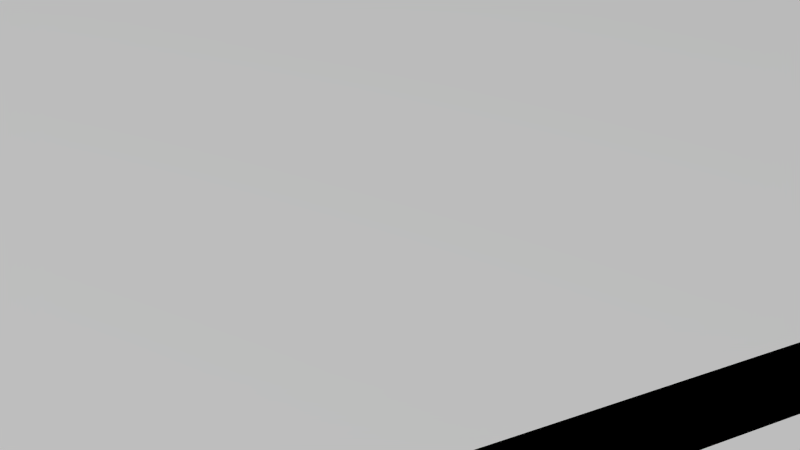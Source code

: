 # Source: Apartment.blend  (saved by Blender 2.68.0; exported with 4.5.12 LTS)
import bpy
from mathutils import Matrix  # noqa: F401  (used for matrix-valued properties, if any)

bpy.ops.wm.read_factory_settings(use_empty=True)
scene = bpy.context.scene
scene.name = 'Scene'

# ---- collections
col_collection_1 = bpy.data.collections.new('Collection 1'); scene.collection.children.link(col_collection_1)
col_collection_2 = bpy.data.collections.new('Collection 2'); scene.collection.children.link(col_collection_2)
col_collection_2.hide_render = True
col_collection_2.hide_viewport = True

# ---- materials (node trees are filled in below, after node groups)
mat_floormat = bpy.data.materials.new('FloorMat')
mat_floormat.alpha_threshold = 0.0
mat_floormat.use_transparent_shadow = False
mat_floormat.preview_render_type = 'FLAT'
mat_floormat.diffuse_color = (0.2883, 0.1786, 0.08438, 1.0)
mat_floormat.roughness = 0.5
mat_floormat.line_color = (0.0, 0.0, 0.0, 1.0)
mat_wallmat = bpy.data.materials.new('WallMat')
mat_wallmat.alpha_threshold = 0.0
mat_wallmat.use_transparent_shadow = False
mat_wallmat.preview_render_type = 'FLAT'
mat_wallmat.diffuse_color = (0.8, 0.7663, 0.7231, 1.0)
mat_wallmat.roughness = 0.5
mat_wallmat.line_color = (0.0, 0.0, 0.0, 1.0)
mat_halfwallmat = bpy.data.materials.new('HalfWallMat')
mat_halfwallmat.alpha_threshold = 0.0
mat_halfwallmat.use_transparent_shadow = False
mat_halfwallmat.preview_render_type = 'FLAT'
mat_halfwallmat.diffuse_color = (0.8, 0.03014, 0.0, 1.0)
mat_halfwallmat.roughness = 0.5
mat_halfwallmat.line_color = (0.0, 0.0, 0.0, 1.0)
mat_bedsheetmat = bpy.data.materials.new('BedSheetMat')
mat_bedsheetmat.alpha_threshold = 0.0
mat_bedsheetmat.use_transparent_shadow = False
mat_bedsheetmat.preview_render_type = 'FLAT'
mat_bedsheetmat.diffuse_color = (1.0, 1.0, 1.0, 1.0)
mat_bedsheetmat.roughness = 0.5
mat_bedsheetmat.line_color = (0.0, 0.0, 0.0, 1.0)
mat_duvetmat = bpy.data.materials.new('DuvetMat')
mat_duvetmat.alpha_threshold = 0.0
mat_duvetmat.use_transparent_shadow = False
mat_duvetmat.diffuse_color = (0.1816, 0.2949, 0.3844, 1.0)
mat_duvetmat.roughness = 0.5
mat_duvetmat.line_color = (0.0, 0.0, 0.0, 1.0)

# ---- material node trees

# ---- world
world_world = bpy.data.worlds.new('World'); scene.world = world_world
world_world.color = (0.2396, 0.2396, 0.2396)
world_world.use_sun_shadow = False
world_world.sun_shadow_jitter_overblur = 0.0
world_world.cycles.sampling_method = 'MANUAL'
world_world.cycles.sample_map_resolution = 256

# ---- cameras
cam_camera = bpy.data.cameras.new('Camera')
cam_camera.clip_end = 100.0
cam_camera.lens = 35.0
cam_camera.sensor_width = 32.0
cam_camera.sensor_height = 18.0
cam_camera.ortho_scale = 7.314
cam_camera.dof.focus_distance = 0.0
cam_camera.dof.aperture_fstop = 128.0

# ---- lights
light_hemi = bpy.data.lights.new('Hemi', 'SUN')
light_hemi.transmission_factor = 0.0
light_hemi.angle = 0.1993
light_hemi.energy = 1.0
light_hemi.shadow_buffer_clip_start = 0.5
light_hemi.shadow_soft_size = 0.1
light_hemi.shadow_cascade_max_distance = 1000.0
light_hemi.cycles.use_multiple_importance_sampling = False
light_lamp = bpy.data.lights.new('Lamp', 'POINT')
light_lamp.transmission_factor = 0.0
light_lamp.cutoff_distance = 30.0
light_lamp.energy = 100.0
light_lamp.shadow_buffer_clip_start = 1.001
light_lamp.shadow_soft_size = 0.1
light_lamp.shadow_maximum_resolution = 0.006
light_lamp.use_absolute_resolution = True
light_lamp.cycles.use_multiple_importance_sampling = False
light_hemi_002 = bpy.data.lights.new('Hemi.002', 'SUN')
light_hemi_002.transmission_factor = 0.0
light_hemi_002.angle = 0.1993
light_hemi_002.energy = 1.0
light_hemi_002.shadow_buffer_clip_start = 0.5
light_hemi_002.shadow_soft_size = 0.1
light_hemi_002.shadow_cascade_max_distance = 1000.0
light_hemi_002.cycles.use_multiple_importance_sampling = False
light_hemi_001 = bpy.data.lights.new('Hemi.001', 'SUN')
light_hemi_001.transmission_factor = 0.0
light_hemi_001.angle = 0.1993
light_hemi_001.energy = 1.0
light_hemi_001.shadow_buffer_clip_start = 0.5
light_hemi_001.shadow_soft_size = 0.1
light_hemi_001.shadow_cascade_max_distance = 1000.0
light_hemi_001.cycles.use_multiple_importance_sampling = False

# ---- meshes
me_plane_004 = bpy.data.meshes.new('Plane.004')
me_plane_004.from_pydata([(1.0, -1.0, 0.0), (-1.0, -1.0, 0.0), (1.0, 1.0, 0.0), (-1.0, 1.0, 0.0), (1.0, -0.6, 0.0), (1.0, -0.7, 0.0), (1.0, -0.8, 0.0), (1.0, -0.9, 0.0), (1.0, -0.5, 0.0), (1.0, -0.4, 0.0), (1.0, -0.3, 0.0), (1.0, -0.2, 0.0), (1.0, -0.1, 0.0), (1.0, 5.96e-08, 0.0), (1.0, 0.1, 0.0), (1.0, 0.2, 0.0), (1.0, 0.3, 0.0), (1.0, 0.4, 0.0), (1.0, 0.5, 0.0), (1.0, 0.6, 0.0), (1.0, 0.7, 0.0), (1.0, 0.8, 0.0), (1.0, 0.9, 0.0), (-1.0, 0.9, 0.0), (-1.0, 0.8, 0.0), (-1.0, 0.7, 0.0), (-1.0, 0.6, 0.0), (-1.0, 0.4, 0.0), (-1.0, 0.3, 0.0), (-1.0, 0.2, 0.0), (-1.0, 0.1, 0.0), (-1.0, -5.96e-08, 0.0), (-1.0, -0.1, 0.0), (-1.0, -0.2, 0.0), (-1.0, -0.3, 0.0), (-1.0, -0.4, 0.0), (-1.0, -0.5, 0.0), (-1.0, -0.6, 0.0), (-1.0, -0.7, 0.0), (-1.0, -0.8, 0.0), (-1.0, -0.9, 0.0), (0.6667, -0.5, 0.0), (0.8333, -0.5, 0.0), (-0.8333, -0.6, 0.0), (-0.6667, -0.6, 0.0), (0.5, -0.4, 0.0), (0.6667, -0.4, 0.0), (0.8333, -0.4, 0.0), (0.8333, -0.6, 0.0), (-0.8333, -0.7, 0.0), (-0.6667, -0.7, 0.0), (-0.5, -0.7, 0.0), (-0.8333, -0.8, 0.0), (-0.6667, -0.8, 0.0), (-0.5, -0.8, 0.0), (-0.3333, -0.8, 0.0), (-0.6667, -0.9, 0.0), (-0.5, -0.9, 0.0), (-0.3333, -0.9, 0.0), (-0.1667, -0.9, 0.0), (0.8333, 1.0, 0.0), (-0.5, -1.0, 0.0), (-7.451e-08, -0.9, 0.0), (0.1667, -0.9, 0.0), (0.3333, -0.9, 0.0), (0.5, -0.9, 0.0), (-0.1667, -0.8, 0.0), (-7.451e-08, -0.8, 0.0), (0.1667, -0.8, 0.0), (-0.3333, -0.7, 0.0), (-0.1667, -0.7, 0.0), (-7.451e-08, -0.7, 0.0), (0.1667, -0.7, 0.0), (-0.5, -0.6, 0.0), (-0.3333, -0.6, 0.0), (-0.1667, -0.6, 0.0), (-7.451e-08, -0.6, 0.0), (-0.1667, -0.5, 0.0), (0.6667, -0.9, 0.0), (0.8333, -0.9, 0.0), (-0.8333, 1.0, 0.0), (-0.6667, 1.0, 0.0), (0.5, -0.8, 0.0), (0.6667, -0.8, 0.0), (0.8333, -0.8, 0.0), (-0.8333, -0.9, 0.0), (0.3333, -0.7, 0.0), (0.5, -0.7, 0.0), (0.6667, -0.7, 0.0), (0.8333, -0.7, 0.0), (0.1667, -0.6, 0.0), (0.3333, -0.6, 0.0), (0.5, -0.6, 0.0), (0.6667, -0.6, 0.0), (-7.451e-08, -0.5, 0.0), (0.3333, -0.5, 0.0), (0.5, -0.5, 0.0), (0.6667, -1.0, 0.0), (0.8333, -1.0, 0.0), (-0.5, 1.0, 0.0), (-0.3333, 1.0, 0.0), (-0.1667, 1.0, 0.0), (-7.451e-08, 1.0, 0.0), (0.1667, 1.0, 0.0), (0.3333, 1.0, 0.0), (0.5, 1.0, 0.0), (0.6667, 1.0, 0.0), (0.1667, -0.4, 0.0), (-7.451e-08, -0.4, 0.0), (-0.1667, -0.4, 0.0), (-0.3333, -0.4, 0.0), (-0.5, -0.4, 0.0), (-0.6667, -0.4, 0.0), (-0.8333, -0.4, 0.0), (0.8333, -0.3, 0.0), (0.6667, -0.3, 0.0), (0.5, -0.3, 0.0), (0.3333, -0.3, 0.0), (0.1667, -0.3, 0.0), (-7.451e-08, -0.3, 0.0), (-0.1667, -0.3, 0.0), (-0.3333, -0.3, 0.0), (-0.5, -0.3, 0.0), (-0.6667, -0.3, 0.0), (-0.8333, -0.3, 0.0), (0.8333, -0.2, 0.0), (0.6667, -0.2, 0.0), (0.5, -0.2, 0.0), (0.3333, -0.2, 0.0), (0.1667, -0.2, 0.0), (-7.451e-08, -0.2, 0.0), (-0.1667, -0.2, 0.0), (-0.3333, -0.2, 0.0), (-0.5, -0.2, 0.0), (-0.6667, -0.2, 0.0), (-0.8333, -0.2, 0.0), (0.6667, -0.1, 0.0), (0.5, -0.1, 0.0), (0.3333, -0.1, 0.0), (0.1667, -0.1, 0.0), (-7.451e-08, -0.1, 0.0), (-0.1667, -0.1, 0.0), (-0.3333, -0.1, 0.0), (-0.5, -0.1, 0.0), (-0.6667, -0.1, 0.0), (-0.8333, -0.1, 0.0), (0.8333, 4.967e-08, 0.0), (0.6667, 3.974e-08, 0.0), (0.5, 2.98e-08, 0.0), (0.1667, 9.934e-09, 0.0), (-7.451e-08, -4.441e-15, 0.0), (-0.1667, -9.934e-09, 0.0), (-0.3333, -1.987e-08, 0.0), (-0.5, -2.98e-08, 0.0), (-0.6667, -3.974e-08, 0.0), (-0.8333, -4.967e-08, 0.0), (0.8333, 0.1, 0.0), (0.6667, 0.1, 0.0), (0.5, 0.1, 0.0), (0.1667, 0.1, 0.0), (-7.451e-08, 0.1, 0.0), (-0.1667, 0.1, 0.0), (-0.3333, 0.1, 0.0), (-0.5, 0.1, 0.0), (-0.6667, 0.1, 0.0), (-0.8333, 0.1, 0.0), (0.8333, 0.2, 0.0), (0.6667, 0.2, 0.0), (0.5, 0.2, 0.0), (0.3333, 0.2, 0.0), (0.1667, 0.2, 0.0), (-7.451e-08, 0.2, 0.0), (-0.1667, 0.2, 0.0), (-0.3333, 0.2, 0.0), (-0.5, 0.2, 0.0), (-0.6667, 0.2, 0.0), (-0.8333, 0.2, 0.0), (0.8333, 0.3, 0.0), (0.6667, 0.3, 0.0), (0.5, 0.3, 0.0), (0.1667, 0.3, 0.0), (-7.451e-08, 0.3, 0.0), (-0.1667, 0.3, 0.0), (-0.3333, 0.3, 0.0), (-0.5, 0.3, 0.0), (-0.6667, 0.3, 0.0), (-0.8333, 0.3, 0.0), (0.8333, 0.4, 0.0), (0.6667, 0.4, 0.0), (0.5, 0.4, 0.0), (0.3333, 0.4, 0.0), (0.1667, 0.4, 0.0), (-7.451e-08, 0.4, 0.0), (-0.1667, 0.4, 0.0), (-0.3333, 0.4, 0.0), (-0.5, 0.4, 0.0), (-0.6667, 0.4, 0.0), (-0.8333, 0.4, 0.0), (0.8333, 0.5, 0.0), (0.6667, 0.5, 0.0), (0.5, 0.5, 0.0), (0.3333, 0.5, 0.0), (0.1667, 0.5, 0.0), (-7.451e-08, 0.5, 0.0), (-0.1667, 0.5, 0.0), (-0.8333, 0.5, 0.0), (0.8333, 0.6, 0.0), (0.6667, 0.6, 0.0), (0.5, 0.6, 0.0), (0.3333, 0.6, 0.0), (0.1667, 0.6, 0.0), (-7.451e-08, 0.6, 0.0), (-0.1667, 0.6, 0.0), (-0.3333, 0.6, 0.0), (-0.5, 0.6, 0.0), (-0.6667, 0.6, 0.0), (-0.8333, 0.6, 0.0), (0.8333, 0.7, 0.0), (0.6667, 0.7, 0.0), (0.5, 0.7, 0.0), (0.3333, 0.7, 0.0), (0.1667, 0.7, 0.0), (-7.451e-08, 0.7, 0.0), (-0.1667, 0.7, 0.0), (-0.3333, 0.7, 0.0), (-0.5, 0.7, 0.0), (-0.6667, 0.7, 0.0), (-0.8333, 0.7, 0.0), (0.8333, 0.8, 0.0), (0.6667, 0.8, 0.0), (0.5, 0.8, 0.0), (0.3333, 0.8, 0.0), (0.1667, 0.8, 0.0), (-7.451e-08, 0.8, 0.0), (-0.1667, 0.8, 0.0), (-0.3333, 0.8, 0.0), (-0.5, 0.8, 0.0), (-0.6667, 0.8, 0.0), (-0.8333, 0.8, 0.0), (0.8333, 0.9, 0.0), (0.6667, 0.9, 0.0), (0.5, 0.9, 0.0), (0.3333, 0.9, 0.0), (0.1667, 0.9, 0.0), (-7.451e-08, 0.9, 0.0), (-0.1667, 0.9, 0.0), (-0.3333, 0.9, 0.0), (-0.5, 0.9, 0.0), (-0.6667, 0.9, 0.0), (-0.8333, 0.9, 0.0), (0.325, -0.15, 0.0), (-1.0, 0.52, 0.0), (-0.1667, 0.52, 0.0), (-0.3333, 0.52, 0.0), (-0.5, 0.52, 0.0), (-0.6667, 0.52, 0.0), (-0.8333, 0.52, 0.0), (-1.0, 0.5, 0.0), (-0.6667, 0.5, 0.0), (-0.5, 0.5, 0.0), (-0.3333, 0.5, 0.0), (0.325, -0.9, 0.0), (0.325, -0.8, 0.0), (0.325, -0.6, 0.0), (0.325, -1.0, 0.0), (-1.0, -0.505, 0.0), (-0.8333, -0.505, 0.0), (-0.6667, -0.505, 0.0), (-0.5, -0.505, 0.0), (-0.3333, -0.505, 0.0), (-0.1667, -0.505, 0.0), (-7.357e-08, -0.505, 0.0), (0.1667, -0.505, 0.0), (0.3333, -0.505, 0.0), (0.1667, -0.5, 0.0), (-0.3333, -0.5, 0.0), (-0.5, -0.5, 0.0), (-0.6667, -0.5, 0.0), (-0.8333, -0.5, 0.0), (0.8333, -0.1, 0.0), (0.325, -0.3, 0.0), (0.325, -0.4, 0.0), (0.325, -0.5, 0.0), (0.325, 0.2, 0.0), (0.325, 0.3, 0.0), (0.325, 0.4, 0.0), (0.325, 0.5, 0.0), (0.3333, -0.4, 0.0), (0.3333, -0.15, 0.0), (0.325, -0.1, 0.0), (0.325, 1.987e-08, 0.0), (0.325, 0.1, 0.0), (0.3333, 0.3, 0.0), (0.3333, 0.1, 0.0), (0.3333, 3.725e-08, 0.0), (0.3333, -0.8, 0.0), (-0.6667, -1.0, 0.0), (-0.3333, -1.0, 0.0), (-7.451e-08, -1.0, 0.0), (0.3333, -1.0, 0.0), (-0.8333, -1.0, 0.0), (-0.1667, -1.0, 0.0), (0.1667, -1.0, 0.0), (0.5, -1.0, 0.0), (0.325, -0.75, 0.0), (0.3333, -0.75, 0.0)], [], [(239, 22, 2, 60), (98, 0, 7, 79), (79, 7, 6, 84), (84, 6, 5, 89), (89, 5, 4, 48), (48, 4, 8, 42), (42, 8, 9, 47), (47, 9, 10, 114), (114, 10, 11, 125), (146, 13, 14, 156), (156, 14, 15, 166), (166, 15, 16, 177), (177, 16, 17, 187), (187, 17, 18, 198), (198, 18, 19, 206), (206, 19, 20, 217), (217, 20, 21, 228), (228, 21, 22, 239), (240, 239, 60, 106), (243, 242, 104, 103), (248, 247, 99, 81), (244, 243, 103, 102), (241, 240, 106, 105), (249, 248, 81, 80), (245, 244, 102, 101), (242, 241, 105, 104), (23, 249, 80, 3), (246, 245, 101, 100), (247, 246, 100, 99), (97, 98, 79, 78), (40, 85, 52, 39), (85, 56, 53, 52), (56, 57, 54, 53), (57, 58, 55, 54), (58, 59, 66, 55), (59, 62, 67, 66), (62, 63, 68, 67), (65, 78, 83, 82), (78, 79, 84, 83), (39, 52, 49, 38), (52, 53, 50, 49), (53, 54, 51, 50), (54, 55, 69, 51), (55, 66, 70, 69), (66, 67, 71, 70), (67, 68, 72, 71), (82, 83, 88, 87), (83, 84, 89, 88), (38, 49, 43, 37), (49, 50, 44, 43), (50, 51, 73, 44), (51, 69, 74, 73), (69, 70, 75, 74), (70, 71, 76, 75), (71, 72, 90, 76), (72, 86, 91, 90), (86, 87, 92, 91), (87, 88, 93, 92), (88, 89, 48, 93), (75, 76, 94, 77), (91, 92, 96, 95), (92, 93, 41, 96), (93, 48, 42, 41), (77, 94, 108, 109), (96, 41, 46, 45), (41, 42, 47, 46), (35, 113, 124, 34), (113, 112, 123, 124), (112, 111, 122, 123), (111, 110, 121, 122), (110, 109, 120, 121), (109, 108, 119, 120), (108, 107, 118, 119), (45, 46, 115, 116), (46, 47, 114, 115), (34, 124, 135, 33), (124, 123, 134, 135), (123, 122, 133, 134), (122, 121, 132, 133), (121, 120, 131, 132), (120, 119, 130, 131), (119, 118, 129, 130), (118, 117, 128, 129), (117, 116, 127, 128), (116, 115, 126, 127), (115, 114, 125, 126), (33, 135, 145, 32), (135, 134, 144, 145), (134, 133, 143, 144), (133, 132, 142, 143), (132, 131, 141, 142), (131, 130, 140, 141), (130, 129, 139, 140), (129, 128, 138, 139), (128, 127, 137, 138), (127, 126, 136, 137), (32, 145, 155, 31), (145, 144, 154, 155), (144, 143, 153, 154), (143, 142, 152, 153), (142, 141, 151, 152), (141, 140, 150, 151), (140, 139, 149, 150), (137, 136, 147, 148), (31, 155, 165, 30), (155, 154, 164, 165), (154, 153, 163, 164), (153, 152, 162, 163), (152, 151, 161, 162), (151, 150, 160, 161), (150, 149, 159, 160), (148, 147, 157, 158), (147, 146, 156, 157), (30, 165, 176, 29), (165, 164, 175, 176), (164, 163, 174, 175), (163, 162, 173, 174), (162, 161, 172, 173), (161, 160, 171, 172), (160, 159, 170, 171), (158, 157, 167, 168), (157, 156, 166, 167), (29, 176, 186, 28), (176, 175, 185, 186), (175, 174, 184, 185), (174, 173, 183, 184), (173, 172, 182, 183), (172, 171, 181, 182), (171, 170, 180, 181), (168, 167, 178, 179), (167, 166, 177, 178), (28, 186, 197, 27), (186, 185, 196, 197), (185, 184, 195, 196), (184, 183, 194, 195), (183, 182, 193, 194), (182, 181, 192, 193), (181, 180, 191, 192), (179, 178, 188, 189), (178, 177, 187, 188), (193, 192, 203, 204), (192, 191, 202, 203), (191, 190, 201, 202), (190, 189, 200, 201), (189, 188, 199, 200), (188, 187, 198, 199), (204, 203, 211, 212), (203, 202, 210, 211), (202, 201, 209, 210), (201, 200, 208, 209), (200, 199, 207, 208), (199, 198, 206, 207), (26, 216, 227, 25), (216, 215, 226, 227), (215, 214, 225, 226), (214, 213, 224, 225), (213, 212, 223, 224), (212, 211, 222, 223), (211, 210, 221, 222), (210, 209, 220, 221), (209, 208, 219, 220), (208, 207, 218, 219), (207, 206, 217, 218), (25, 227, 238, 24), (227, 226, 237, 238), (226, 225, 236, 237), (225, 224, 235, 236), (224, 223, 234, 235), (223, 222, 233, 234), (222, 221, 232, 233), (221, 220, 231, 232), (220, 219, 230, 231), (219, 218, 229, 230), (218, 217, 228, 229), (24, 238, 249, 23), (238, 237, 248, 249), (237, 236, 247, 248), (236, 235, 246, 247), (235, 234, 245, 246), (234, 233, 244, 245), (233, 232, 243, 244), (232, 231, 242, 243), (231, 230, 241, 242), (230, 229, 240, 241), (229, 228, 239, 240), (27, 197, 205, 257), (197, 196, 258, 205), (196, 195, 259, 258), (195, 194, 260, 259), (194, 193, 204, 260), (257, 205, 216, 26), (205, 258, 215, 216), (258, 259, 214, 215), (259, 260, 213, 214), (260, 204, 212, 213), (77, 94, 271, 270), (205, 258, 255, 256), (258, 259, 254, 255), (257, 205, 256, 251), (260, 204, 252, 253), (259, 260, 253, 254), (289, 138, 288, 250), (190, 201, 286, 285), (37, 43, 278, 36), (43, 44, 277, 278), (125, 11, 12, 279), (279, 12, 13, 146), (44, 73, 276, 277), (73, 74, 275, 276), (74, 75, 77, 275), (76, 90, 274, 94), (90, 91, 95, 274), (36, 278, 113, 35), (278, 277, 112, 113), (277, 276, 111, 112), (276, 275, 110, 111), (275, 77, 109, 110), (94, 274, 107, 108), (274, 95, 287, 107), (95, 96, 45, 287), (107, 287, 117, 118), (287, 45, 116, 117), (126, 125, 279, 136), (139, 138, 294, 149), (138, 137, 148, 294), (136, 279, 146, 147), (149, 294, 293, 159), (294, 148, 158, 293), (159, 293, 169, 170), (293, 158, 168, 169), (170, 169, 292, 180), (169, 168, 179, 292), (180, 292, 190, 191), (292, 179, 189, 190), (169, 292, 284, 283), (278, 277, 267, 266), (276, 275, 269, 268), (274, 95, 273, 272), (292, 190, 285, 284), (138, 294, 290, 289), (91, 95, 282, 263), (94, 274, 272, 271), (277, 276, 268, 267), (275, 77, 270, 269), (36, 278, 266, 265), (287, 117, 280, 281), (95, 287, 281, 282), (293, 169, 283, 291), (294, 293, 291, 290), (63, 64, 295, 68), (64, 65, 82, 295), (68, 295, 86, 72), (295, 82, 87, 86), (64, 295, 262, 261), (301, 298, 62, 59), (299, 303, 65, 64), (296, 61, 57, 56), (300, 296, 56, 85), (297, 301, 59, 58), (302, 299, 64, 63), (1, 300, 85, 40), (61, 297, 58, 57), (298, 302, 63, 62), (303, 97, 78, 65), (299, 64, 261, 264), (295, 262, 304, 305)])
me_plane_004.materials.append(mat_floormat)
me_plane_004.materials.append(mat_wallmat)
me_plane_004.materials.append(mat_halfwallmat)
me_plane_004.use_remesh_preserve_volume = False
me_plane_004.use_remesh_preserve_attributes = False
me_plane_004.use_mirror_vertex_groups = False
me_plane_004.update()
me_plane_003 = bpy.data.meshes.new('Plane.003')
me_plane_003.from_pydata([(1.0, -1.0, 0.0), (-1.0, -1.0, 0.0), (1.0, 1.0, 0.0), (-1.0, 1.0, 0.0)], [], [(1, 0, 2, 3)])
me_plane_003.use_remesh_preserve_volume = False
me_plane_003.use_remesh_preserve_attributes = False
me_plane_003.use_mirror_vertex_groups = False
me_plane_003.update()
me_cube = bpy.data.meshes.new('Cube')
me_cube.from_pydata([(-2.0, -1.0, 0.2408), (-2.0, 1.0, 0.2408), (1.0, 1.0, 0.2408), (1.0, -1.0, 0.2408), (-2.0, -1.0, 0.7262), (-2.0, 1.0, 0.7262), (1.0, 1.0, 0.7262), (1.0, -1.0, 0.7262), (-2.0, -0.6667, 0.7262), (-2.0, -0.3333, 0.7262), (-2.0, 2.98e-08, 0.7262), (-2.0, 0.3333, 0.7262), (-2.0, 0.6667, 0.7262), (-2.0, 1.0, 0.6453), (-2.0, 1.0, 0.5644), (-2.0, 1.0, 0.4835), (-2.0, 1.0, 0.4026), (-2.0, 1.0, 0.3217), (-2.0, 0.6667, 0.2408), (-2.0, 0.3333, 0.2408), (-2.0, -2.98e-08, 0.2408), (-2.0, -0.3333, 0.2408), (-2.0, -0.6667, 0.2408), (-2.0, -1.0, 0.3217), (-2.0, -1.0, 0.4026), (-2.0, -1.0, 0.4835), (-2.0, -1.0, 0.5644), (-2.0, -1.0, 0.6453), (-1.5, 1.0, 0.7262), (-1.0, 1.0, 0.7262), (-0.5, 1.0, 0.7262), (0.0, 1.0, 0.7262), (0.5, 1.0, 0.7262), (1.0, 1.0, 0.6453), (1.0, 1.0, 0.5644), (1.0, 1.0, 0.4835), (1.0, 1.0, 0.4026), (1.0, 1.0, 0.3217), (0.5, 1.0, 0.2408), (0.0, 1.0, 0.2408), (-0.5, 1.0, 0.2408), (-1.0, 1.0, 0.2408), (-1.5, 1.0, 0.2408), (1.0, 0.6667, 0.7262), (1.0, 0.3333, 0.7262), (1.0, -2.98e-08, 0.7262), (1.0, -0.3333, 0.7262), (1.0, -0.6667, 0.7262), (1.0, -1.0, 0.6453), (1.0, -1.0, 0.5644), (1.0, -1.0, 0.4835), (1.0, -1.0, 0.4026), (1.0, -1.0, 0.3217), (1.0, -0.6667, 0.2408), (1.0, -0.3333, 0.2408), (1.0, 2.98e-08, 0.2408), (1.0, 0.3333, 0.2408), (1.0, 0.6667, 0.2408), (0.5, -1.0, 0.7262), (0.0, -1.0, 0.7262), (-0.5, -1.0, 0.7262), (-1.0, -1.0, 0.7262), (-1.5, -1.0, 0.7262), (-1.5, -1.0, 0.2408), (-1.0, -1.0, 0.2408), (-0.5, -1.0, 0.2408), (0.0, -1.0, 0.2408), (0.5, -1.0, 0.2408), (-2.0, -0.6667, 0.6453), (-2.0, -0.6667, 0.5644), (-2.0, -0.6667, 0.4835), (-2.0, -0.6667, 0.4026), (-2.0, -0.6667, 0.3217), (-2.0, -0.3333, 0.6453), (-2.0, -0.3333, 0.5644), (-2.0, -0.3333, 0.4835), (-2.0, -0.3333, 0.4026), (-2.0, -0.3333, 0.3217), (-2.0, 1.987e-08, 0.6453), (-2.0, 9.934e-09, 0.5644), (-2.0, -8.882e-16, 0.4835), (-2.0, -9.934e-09, 0.4026), (-2.0, -1.987e-08, 0.3217), (-2.0, 0.3333, 0.6453), (-2.0, 0.3333, 0.5644), (-2.0, 0.3333, 0.4835), (-2.0, 0.3333, 0.4026), (-2.0, 0.3333, 0.3217), (-2.0, 0.6667, 0.6453), (-2.0, 0.6667, 0.5644), (-2.0, 0.6667, 0.4835), (-2.0, 0.6667, 0.4026), (-2.0, 0.6667, 0.3217), (-1.5, 1.0, 0.6453), (-1.5, 1.0, 0.5644), (-1.5, 1.0, 0.4835), (-1.5, 1.0, 0.4026), (-1.5, 1.0, 0.3217), (-1.0, 1.0, 0.6453), (-1.0, 1.0, 0.5644), (-1.0, 1.0, 0.4835), (-1.0, 1.0, 0.4026), (-1.0, 1.0, 0.3217), (-0.5, 1.0, 0.6453), (-0.5, 1.0, 0.5644), (-0.5, 1.0, 0.4835), (-0.5, 1.0, 0.4026), (-0.5, 1.0, 0.3217), (0.0, 1.0, 0.6453), (0.0, 1.0, 0.5644), (0.0, 1.0, 0.4835), (0.0, 1.0, 0.4026), (0.0, 1.0, 0.3217), (0.5, 1.0, 0.6453), (0.5, 1.0, 0.5644), (0.5, 1.0, 0.4835), (0.5, 1.0, 0.4026), (0.5, 1.0, 0.3217), (1.0, 0.6667, 0.6453), (1.0, 0.6667, 0.5644), (1.0, 0.6667, 0.4835), (1.0, 0.6667, 0.4026), (1.0, 0.6667, 0.3217), (1.0, 0.3333, 0.6453), (1.0, 0.3333, 0.5644), (1.0, 0.3333, 0.4835), (1.0, 0.3333, 0.4026), (1.0, 0.3333, 0.3217), (1.0, -1.987e-08, 0.6453), (1.0, -9.934e-09, 0.5644), (1.0, 8.882e-16, 0.4835), (1.0, 9.934e-09, 0.4026), (1.0, 1.987e-08, 0.3217), (1.0, -0.3333, 0.6453), (1.0, -0.3333, 0.5644), (1.0, -0.3333, 0.4835), (1.0, -0.3333, 0.4026), (1.0, -0.3333, 0.3217), (1.0, -0.6667, 0.6453), (1.0, -0.6667, 0.5644), (1.0, -0.6667, 0.4835), (1.0, -0.6667, 0.4026), (1.0, -0.6667, 0.3217), (0.5, -1.0, 0.6453), (0.5, -1.0, 0.5644), (0.5, -1.0, 0.4835), (0.5, -1.0, 0.4026), (0.5, -1.0, 0.3217), (0.0, -1.0, 0.6453), (0.0, -1.0, 0.5644), (0.0, -1.0, 0.4835), (0.0, -1.0, 0.4026), (0.0, -1.0, 0.3217), (-0.5, -1.0, 0.6453), (-0.5, -1.0, 0.5644), (-0.5, -1.0, 0.4835), (-0.5, -1.0, 0.4026), (-0.5, -1.0, 0.3217), (-1.0, -1.0, 0.6453), (-1.0, -1.0, 0.5644), (-1.0, -1.0, 0.4835), (-1.0, -1.0, 0.4026), (-1.0, -1.0, 0.3217), (-1.5, -1.0, 0.6453), (-1.5, -1.0, 0.5644), (-1.5, -1.0, 0.4835), (-1.5, -1.0, 0.4026), (-1.5, -1.0, 0.3217), (-1.5, -0.6667, 0.2408), (-1.0, -0.6667, 0.2408), (-0.5, -0.6667, 0.2408), (0.0, -0.6667, 0.2408), (0.5, -0.6667, 0.2408), (-1.5, -0.3333, 0.2408), (-1.0, -0.3333, 0.2408), (-0.5, -0.3333, 0.2408), (0.0, -0.3333, 0.2408), (0.5, -0.3333, 0.2408), (-1.5, -1.987e-08, 0.2408), (-1.0, -9.934e-09, 0.2408), (-0.5, 8.882e-16, 0.2408), (0.0, 9.934e-09, 0.2408), (0.5, 1.987e-08, 0.2408), (-1.5, 0.3333, 0.2408), (-1.0, 0.3333, 0.2408), (-0.5, 0.3333, 0.2408), (0.0, 0.3333, 0.2408), (0.5, 0.3333, 0.2408), (-1.5, 0.6667, 0.2408), (-1.0, 0.6667, 0.2408), (-0.5, 0.6667, 0.2408), (0.0, 0.6667, 0.2408), (0.5, 0.6667, 0.2408), (0.5, -0.6667, 0.7262), (0.0, -0.6667, 0.7262), (-0.5, -0.6667, 0.7262), (-1.0, -0.6667, 0.7262), (-1.5, -0.6667, 0.7262), (0.5, -0.3333, 0.7262), (0.0, -0.3333, 0.7262), (-0.5, -0.3333, 0.7262), (-1.0, -0.3333, 0.7262), (-1.5, -0.3333, 0.7262), (0.5, -1.987e-08, 0.7262), (0.0, -9.934e-09, 0.7262), (-0.5, 8.882e-16, 0.7262), (-1.0, 9.934e-09, 0.7262), (-1.5, 1.987e-08, 0.7262), (0.5, 0.3333, 0.7262), (0.0, 0.3333, 0.7262), (-0.5, 0.3333, 0.7262), (-1.0, 0.3333, 0.7262), (-1.5, 0.3333, 0.7262), (0.5, 0.6667, 0.7262), (0.0, 0.6667, 0.7262), (-0.5, 0.6667, 0.7262), (-1.0, 0.6667, 0.7262), (-1.5, 0.6667, 0.7262), (0.75, -1.0, 0.2408), (1.0, -0.8333, 0.2408), (0.75, -0.6667, 0.2408), (0.5, -0.8333, 0.2408), (0.75, -0.8333, 0.2408), (-2.0, -0.8333, 0.2408), (-1.75, 1.0, 0.2408), (1.0, 0.8333, 0.2408), (-2.0, 0.8333, 0.2408), (0.75, 1.0, 0.2408), (-1.75, -1.0, 0.2408), (-1.75, -0.6667, 0.2408), (0.75, 0.6667, 0.2408), (-1.75, 0.6667, 0.2408), (-1.5, -0.8333, 0.2408), (-1.5, 0.8333, 0.2408), (0.5, 0.8333, 0.2408), (0.75, 0.8333, 0.2408), (-1.75, -0.8333, 0.2408), (-1.75, 0.8333, 0.2408), (-1.5, -0.6667, -0.05134), (0.5, -0.6667, -0.05134), (-1.5, 0.6667, -0.05134), (0.5, 0.6667, -0.05134), (0.75, -0.6667, -0.05134), (0.5, -0.8333, -0.05134), (0.75, -0.8333, -0.05134), (-1.75, -0.6667, -0.05134), (0.75, 0.6667, -0.05134), (-1.75, 0.6667, -0.05134), (-1.5, -0.8333, -0.05134), (-1.5, 0.8333, -0.05134), (0.5, 0.8333, -0.05134), (0.75, 0.8333, -0.05134), (-1.75, -0.8333, -0.05134), (-1.75, 0.8333, -0.05134), (-1.5, 0.75, -0.05134), (0.5, 0.75, -0.05134), (0.625, -0.6667, -0.05134), (0.5, -0.75, -0.05134), (0.625, -0.8333, -0.05134), (0.75, -0.75, -0.05134), (-1.625, -0.6667, -0.05134), (0.625, 0.6667, -0.05134), (-1.625, 0.6667, -0.05134), (-1.5, -0.75, -0.05134), (0.625, 0.8333, -0.05134), (0.75, 0.75, -0.05134), (-1.625, -0.8333, -0.05134), (-1.75, -0.75, -0.05134), (-1.625, 0.8333, -0.05134), (-1.75, 0.75, -0.05134), (-1.625, -0.75, -0.05134), (0.625, -0.75, -0.05134), (0.625, 0.75, -0.05134), (-1.625, 0.75, -0.05134), (-1.5, 0.7083, -0.05134), (0.5, 0.7083, -0.05134), (0.5625, -0.6667, -0.05134), (0.5, -0.7083, -0.05134), (0.5625, -0.8333, -0.05134), (0.75, -0.7917, -0.05134), (-1.562, -0.6667, -0.05134), (0.5625, 0.6667, -0.05134), (-1.562, 0.6667, -0.05134), (-1.5, -0.7083, -0.05134), (0.5625, 0.8333, -0.05134), (0.75, 0.7083, -0.05134), (-1.562, -0.8333, -0.05134), (-1.75, -0.7917, -0.05134), (-1.562, 0.8333, -0.05134), (-1.75, 0.7083, -0.05134), (-1.5, 0.7917, -0.05134), (0.5, 0.7917, -0.05134), (0.6875, -0.6667, -0.05134), (0.5, -0.7917, -0.05134), (0.6875, -0.8333, -0.05134), (0.75, -0.7083, -0.05134), (-1.688, -0.6667, -0.05134), (0.6875, 0.6667, -0.05134), (-1.688, 0.6667, -0.05134), (-1.5, -0.7917, -0.05134), (0.6875, 0.8333, -0.05134), (0.75, 0.7917, -0.05134), (-1.688, -0.8333, -0.05134), (-1.75, -0.7083, -0.05134), (-1.688, 0.8333, -0.05134), (-1.75, 0.7917, -0.05134), (-1.562, -0.75, -0.05134), (-1.688, -0.75, -0.05134), (-1.625, -0.7917, -0.05134), (-1.625, -0.7083, -0.05134), (0.6875, -0.75, -0.05134), (0.5625, -0.75, -0.05134), (0.625, -0.7917, -0.05134), (0.625, -0.7083, -0.05134), (0.6875, 0.75, -0.05134), (0.5625, 0.75, -0.05134), (0.625, 0.7083, -0.05134), (0.625, 0.7917, -0.05134), (-1.562, 0.75, -0.05134), (-1.688, 0.75, -0.05134), (-1.625, 0.7083, -0.05134), (-1.625, 0.7917, -0.05134), (-1.562, -0.7083, -0.05134), (0.6875, -0.7083, -0.05134), (0.6875, 0.7917, -0.05134), (-1.562, 0.7917, -0.05134), (-1.562, -0.7917, -0.05134), (-1.688, -0.7917, -0.05134), (-1.688, -0.7083, -0.05134), (0.6875, -0.7917, -0.05134), (0.5625, -0.7917, -0.05134), (0.5625, -0.7083, -0.05134), (0.6875, 0.7083, -0.05134), (0.5625, 0.7083, -0.05134), (0.5625, 0.7917, -0.05134), (-1.562, 0.7083, -0.05134), (-1.688, 0.7083, -0.05134), (-1.688, 0.7917, -0.05134), (-2.0, -1.0, 0.704), (-2.0, 1.0, 0.704), (-2.0, -0.6667, 0.704), (-2.0, -0.3333, 0.704), (-2.0, 2.98e-08, 0.704), (-2.0, 0.3333, 0.704), (-2.0, 0.6667, 0.704), (-1.5, 1.0, 0.704), (-1.5, -1.0, 0.704), (-1.5, -0.6667, 0.704), (-1.5, -0.3333, 0.704), (-1.5, 1.987e-08, 0.704), (-1.5, 0.3333, 0.704), (-1.5, 0.6667, 0.704), (-2.0, -0.3333, 0.7671), (-2.0, 2.98e-08, 0.7671), (-2.0, 0.3333, 0.7671), (-1.5, -0.3333, 0.7671), (-1.5, 1.987e-08, 0.7671), (-1.5, 0.3333, 0.7671)], [], [(92, 17, 1, 226, 18), (117, 37, 2, 227, 38), (142, 52, 3, 219, 53), (167, 23, 0, 228, 63), (235, 227, 2, 225), (11, 10, 342, 343), (23, 72, 22, 223, 0), (72, 77, 21, 22), (77, 82, 20, 21), (82, 87, 19, 20), (87, 92, 18, 19), (4, 8, 68, 27), (27, 68, 69, 26), (26, 69, 70, 25), (25, 70, 71, 24), (24, 71, 72, 23), (8, 9, 73, 68), (68, 73, 74, 69), (69, 74, 75, 70), (70, 75, 76, 71), (71, 76, 77, 72), (9, 10, 78, 73), (73, 78, 79, 74), (74, 79, 80, 75), (75, 80, 81, 76), (76, 81, 82, 77), (10, 11, 83, 78), (78, 83, 84, 79), (79, 84, 85, 80), (80, 85, 86, 81), (81, 86, 87, 82), (11, 12, 88, 83), (83, 88, 89, 84), (84, 89, 90, 85), (85, 90, 91, 86), (86, 91, 92, 87), (12, 5, 13, 88), (88, 13, 14, 89), (89, 14, 15, 90), (90, 15, 16, 91), (91, 16, 17, 92), (17, 97, 42, 224, 1), (97, 102, 41, 42), (102, 107, 40, 41), (107, 112, 39, 40), (112, 117, 38, 39), (5, 28, 93, 13), (13, 93, 94, 14), (14, 94, 95, 15), (15, 95, 96, 16), (16, 96, 97, 17), (28, 29, 98, 93), (93, 98, 99, 94), (94, 99, 100, 95), (95, 100, 101, 96), (96, 101, 102, 97), (29, 30, 103, 98), (98, 103, 104, 99), (99, 104, 105, 100), (100, 105, 106, 101), (101, 106, 107, 102), (30, 31, 108, 103), (103, 108, 109, 104), (104, 109, 110, 105), (105, 110, 111, 106), (106, 111, 112, 107), (31, 32, 113, 108), (108, 113, 114, 109), (109, 114, 115, 110), (110, 115, 116, 111), (111, 116, 117, 112), (32, 6, 33, 113), (113, 33, 34, 114), (114, 34, 35, 115), (115, 35, 36, 116), (116, 36, 37, 117), (37, 122, 57, 225, 2), (122, 127, 56, 57), (127, 132, 55, 56), (132, 137, 54, 55), (137, 142, 53, 54), (6, 43, 118, 33), (33, 118, 119, 34), (34, 119, 120, 35), (35, 120, 121, 36), (36, 121, 122, 37), (43, 44, 123, 118), (118, 123, 124, 119), (119, 124, 125, 120), (120, 125, 126, 121), (121, 126, 127, 122), (44, 45, 128, 123), (123, 128, 129, 124), (124, 129, 130, 125), (125, 130, 131, 126), (126, 131, 132, 127), (45, 46, 133, 128), (128, 133, 134, 129), (129, 134, 135, 130), (130, 135, 136, 131), (131, 136, 137, 132), (46, 47, 138, 133), (133, 138, 139, 134), (134, 139, 140, 135), (135, 140, 141, 136), (136, 141, 142, 137), (47, 7, 48, 138), (138, 48, 49, 139), (139, 49, 50, 140), (140, 50, 51, 141), (141, 51, 52, 142), (52, 147, 67, 218, 3), (147, 152, 66, 67), (152, 157, 65, 66), (157, 162, 64, 65), (162, 167, 63, 64), (7, 58, 143, 48), (48, 143, 144, 49), (49, 144, 145, 50), (50, 145, 146, 51), (51, 146, 147, 52), (58, 59, 148, 143), (143, 148, 149, 144), (144, 149, 150, 145), (145, 150, 151, 146), (146, 151, 152, 147), (59, 60, 153, 148), (148, 153, 154, 149), (149, 154, 155, 150), (150, 155, 156, 151), (151, 156, 157, 152), (60, 61, 158, 153), (153, 158, 159, 154), (154, 159, 160, 155), (155, 160, 161, 156), (156, 161, 162, 157), (61, 62, 163, 158), (158, 163, 164, 159), (159, 164, 165, 160), (160, 165, 166, 161), (161, 166, 167, 162), (62, 4, 27, 163), (163, 27, 26, 164), (164, 26, 25, 165), (165, 25, 24, 166), (166, 24, 23, 167), (222, 220, 53, 219), (172, 177, 54, 53, 220), (177, 182, 55, 54), (182, 187, 56, 55), (187, 192, 230, 57, 56), (234, 235, 251, 300, 264, 284, 250), (63, 232, 168, 169, 64), (64, 169, 170, 65), (65, 170, 171, 66), (66, 171, 172, 221, 67), (22, 21, 173, 168, 229), (168, 173, 174, 169), (169, 174, 175, 170), (170, 175, 176, 171), (171, 176, 177, 172), (21, 20, 178, 173), (173, 178, 179, 174), (174, 179, 180, 175), (175, 180, 181, 176), (176, 181, 182, 177), (20, 19, 183, 178), (178, 183, 184, 179), (179, 184, 185, 180), (180, 185, 186, 181), (181, 186, 187, 182), (19, 18, 231, 188, 183), (183, 188, 189, 184), (184, 189, 190, 185), (185, 190, 191, 186), (186, 191, 192, 187), (237, 224, 42, 233), (188, 233, 42, 41, 189), (189, 41, 40, 190), (190, 40, 39, 191), (191, 39, 38, 234, 192), (10, 9, 341, 342), (207, 212, 350, 349), (28, 5, 339, 345), (9, 8, 340, 341), (212, 217, 351, 350), (7, 47, 193, 58), (58, 193, 194, 59), (59, 194, 195, 60), (60, 195, 196, 61), (61, 196, 197, 62), (47, 46, 198, 193), (193, 198, 199, 194), (194, 199, 200, 195), (195, 200, 201, 196), (196, 201, 202, 197), (46, 45, 203, 198), (198, 203, 204, 199), (199, 204, 205, 200), (200, 205, 206, 201), (201, 206, 207, 202), (45, 44, 208, 203), (203, 208, 209, 204), (204, 209, 210, 205), (205, 210, 211, 206), (206, 211, 212, 207), (44, 43, 213, 208), (208, 213, 214, 209), (209, 214, 215, 210), (210, 215, 216, 211), (211, 216, 217, 212), (43, 6, 32, 213), (213, 32, 31, 214), (214, 31, 30, 215), (215, 30, 29, 216), (216, 29, 28, 217), (218, 222, 219, 3), (67, 221, 222, 218), (236, 229, 245, 303, 267, 287, 252), (230, 235, 225, 57), (172, 220, 242, 292, 256, 276, 239), (234, 38, 227, 235), (228, 236, 232, 63), (0, 223, 236, 228), (223, 22, 229, 236), (229, 168, 238, 280, 260, 296, 245), (18, 226, 237, 231), (226, 1, 224, 237), (322, 280, 238, 283), (323, 292, 242, 295), (324, 300, 251, 301), (325, 288, 249, 290), (230, 192, 241, 281, 261, 297, 246), (233, 188, 240, 274, 254, 290, 249), (221, 172, 239, 277, 257, 293, 243), (237, 233, 249, 288, 268, 304, 253), (235, 230, 246, 285, 265, 301, 251), (188, 231, 247, 298, 262, 282, 240), (168, 232, 248, 299, 263, 283, 238), (222, 221, 243, 278, 258, 294, 244), (231, 237, 253, 305, 269, 289, 247), (232, 236, 252, 302, 266, 286, 248), (192, 234, 250, 291, 255, 275, 241), (220, 222, 244, 279, 259, 295, 242), (326, 306, 263, 299), (327, 307, 270, 308), (328, 296, 260, 309), (329, 310, 259, 279), (330, 311, 271, 312), (331, 276, 256, 313), (332, 314, 265, 285), (333, 315, 272, 316), (334, 284, 264, 317), (335, 318, 254, 274), (336, 319, 273, 320), (337, 304, 268, 321), (306, 322, 283, 263), (270, 309, 322, 306), (309, 260, 280, 322), (310, 323, 295, 259), (271, 313, 323, 310), (313, 256, 292, 323), (314, 324, 301, 265), (272, 317, 324, 314), (317, 264, 300, 324), (318, 325, 290, 254), (273, 321, 325, 318), (321, 268, 288, 325), (286, 326, 299, 248), (266, 308, 326, 286), (308, 270, 306, 326), (302, 327, 308, 266), (252, 287, 327, 302), (287, 267, 307, 327), (307, 328, 309, 270), (267, 303, 328, 307), (303, 245, 296, 328), (294, 329, 279, 244), (258, 312, 329, 294), (312, 271, 310, 329), (278, 330, 312, 258), (243, 293, 330, 278), (293, 257, 311, 330), (311, 331, 313, 271), (257, 277, 331, 311), (277, 239, 276, 331), (297, 332, 285, 246), (261, 316, 332, 297), (316, 272, 314, 332), (281, 333, 316, 261), (241, 275, 333, 281), (275, 255, 315, 333), (315, 334, 317, 272), (255, 291, 334, 315), (291, 250, 284, 334), (282, 335, 274, 240), (262, 320, 335, 282), (320, 273, 318, 335), (298, 336, 320, 262), (247, 289, 336, 298), (289, 269, 319, 336), (319, 337, 321, 273), (269, 305, 337, 319), (305, 253, 304, 337), (351, 345, 339, 344), (346, 347, 340, 338), (347, 348, 341, 340), (349, 350, 357, 356), (342, 341, 352, 353), (350, 351, 344, 343), (202, 207, 349, 348), (12, 11, 343, 344), (4, 62, 346, 338), (197, 202, 348, 347), (62, 197, 347, 346), (217, 28, 345, 351), (8, 4, 338, 340), (5, 12, 344, 339), (355, 356, 353, 352), (356, 357, 354, 353), (341, 348, 355, 352), (343, 342, 353, 354), (348, 349, 356, 355), (350, 343, 354, 357)])
me_cube.polygons.foreach_set('material_index', [0, 1, 1, 0, 0, 0, 0, 0, 0, 0, 0, 0, 0, 0, 0, 0, 0, 0, 0, 0, 0, 0, 0, 0, 0, 0, 0, 0, 0, 0, 0, 0, 0, 0, 0, 0, 0, 0, 0, 0, 0, 0, 1, 1, 1, 1, 0, 0, 0, 0, 0, 1, 1, 1, 1, 1, 1, 1, 1, 1, 1, 1, 1, 1, 1, 1, 1, 1, 1, 1, 1, 1, 1, 1, 1, 1, 1, 1, 1, 1, 1, 1, 1, 1, 1, 1, 1, 1, 1, 1, 1, 1, 1, 1, 1, 1, 1, 1, 1, 1, 1, 1, 1, 1, 1, 1, 1, 1, 1, 1, 1, 1, 1, 1, 1, 1, 1, 1, 1, 1, 1, 1, 1, 1, 1, 1, 1, 1, 1, 1, 1, 1, 1, 1, 1, 1, 1, 1, 1, 1, 1, 0, 0, 0, 0, 0, 0, 0, 0, 0, 0, 0, 0, 0, 0, 0, 0, 0, 0, 0, 0, 0, 0, 0, 0, 0, 0, 0, 0, 0, 0, 0, 0, 0, 0, 0, 0, 0, 0, 0, 0, 0, 0, 0, 0, 0, 1, 1, 1, 1, 1, 1, 1, 1, 1, 1, 1, 1, 1, 1, 1, 1, 1, 1, 1, 1, 1, 1, 1, 1, 1, 1, 1, 1, 1, 1, 0, 0, 0, 0, 0, 0, 0, 0, 0, 0, 0, 0, 0, 0, 0, 0, 0, 0, 0, 0, 0, 0, 0, 0, 0, 0, 0, 0, 0, 0, 0, 0, 0, 0, 0, 0, 0, 0, 0, 0, 0, 0, 0, 0, 0, 0, 0, 0, 0, 0, 0, 0, 0, 0, 0, 0, 0, 0, 0, 0, 0, 0, 0, 0, 0, 0, 0, 0, 0, 0, 0, 0, 0, 0, 0, 0, 0, 0, 0, 0, 0, 0, 0, 0, 0, 0, 0, 0, 0, 0, 0, 0, 0, 0, 0, 0, 0, 0, 0, 0, 0, 0, 0, 0, 0, 0, 0, 0])
me_cube.materials.append(mat_bedsheetmat)
me_cube.materials.append(mat_duvetmat)
me_cube.use_remesh_preserve_volume = False
me_cube.use_remesh_preserve_attributes = False
me_cube.use_mirror_vertex_groups = False
me_cube.update()
me_plane = bpy.data.meshes.new('Plane')
me_plane.from_pydata([(1.0, -1.0, 0.0), (-1.0, -1.0, 0.0), (1.0, 1.0, 0.0), (-1.0, 1.0, 0.0), (1.0, -0.6, 0.0), (1.0, -0.7, 0.0), (1.0, -0.8, 0.0), (1.0, -0.9, 0.0), (1.0, -0.5, 0.0), (1.0, -0.4, 0.0), (1.0, -0.3, 0.0), (1.0, -0.2, 0.0), (1.0, -0.1, 0.0), (1.0, 5.96e-08, 0.0), (1.0, 0.1, 0.0), (1.0, 0.2, 0.0), (1.0, 0.3, 0.0), (1.0, 0.4, 0.0), (1.0, 0.5, 0.0), (1.0, 0.6, 0.0), (1.0, 0.7, 0.0), (1.0, 0.8, 0.0), (1.0, 0.9, 0.0), (-1.0, 0.9, 0.0), (-1.0, 0.8, 0.0), (-1.0, 0.7, 0.0), (-1.0, 0.6, 0.0), (-1.0, 0.4, 0.0), (-1.0, 0.3, 0.0), (-1.0, 0.2, 0.0), (-1.0, 0.1, 0.0), (-1.0, -5.96e-08, 0.0), (-1.0, -0.1, 0.0), (-1.0, -0.2, 0.0), (-1.0, -0.3, 0.0), (-1.0, -0.4, 0.0), (-1.0, -0.5, 0.0), (-1.0, -0.6, 0.0), (-1.0, -0.7, 0.0), (-1.0, -0.8, 0.0), (-1.0, -0.9, 0.0), (0.8333, 1.0, 0.0), (-0.5, -1.0, 0.0), (0.3333, -0.9, 0.0), (-0.1667, -0.5, 0.0), (-0.8333, 1.0, 0.0), (-0.6667, 1.0, 0.0), (0.3333, -0.6, 0.0), (-7.451e-08, -0.5, 0.0), (0.3333, -0.5, 0.0), (0.6667, -1.0, 0.0), (0.8333, -1.0, 0.0), (-0.5, 1.0, 0.0), (-0.3333, 1.0, 0.0), (-0.1667, 1.0, 0.0), (-7.451e-08, 1.0, 0.0), (0.1667, 1.0, 0.0), (0.3333, 1.0, 0.0), (0.5, 1.0, 0.0), (0.6667, 1.0, 0.0), (0.3333, -0.3, 0.0), (0.6667, -0.1, 0.0), (0.3333, -0.1, 0.0), (0.3333, 0.2, 0.0), (0.8333, 0.4, 0.0), (0.6667, 0.4, 0.0), (0.5, 0.4, 0.0), (0.3333, 0.4, 0.0), (0.8333, 0.5, 0.0), (0.6667, 0.5, 0.0), (0.5, 0.5, 0.0), (0.3333, 0.5, 0.0), (-0.1667, 0.5, 0.0), (-0.8333, 0.5, 0.0), (-1.0, -0.7, 3.0), (-1.0, -0.6, 3.0), (-1.0, -0.5, 3.0), (-1.0, -0.4, 3.0), (-0.6667, -0.5, 3.0), (-0.8333, -0.5, 3.0), (-1.0, -0.3, 3.0), (-1.0, -0.2, 3.0), (-1.0, -0.1, 3.0), (-1.0, -5.96e-08, 3.0), (0.8333, -1.0, 3.0), (-1.0, 1.0, 3.0), (1.0, 1.0, 3.0), (-1.0, -1.0, 3.0), (-7.451e-08, -0.5, 3.0), (0.3333, 0.1, 3.0), (-0.3333, -1.0, 3.0), (-0.6667, -1.0, 3.0), (1.0, 0.2, 3.0), (1.0, 0.1, 3.0), (1.0, 5.96e-08, 3.0), (-1.0, 0.9, 3.0), (1.0, 0.9, 3.0), (1.0, 0.8, 3.0), (1.0, 0.7, 3.0), (1.0, -0.9, 3.0), (1.0, -0.8, 3.0), (1.0, -0.7, 3.0), (1.0, -0.6, 3.0), (-7.451e-08, 1.0, 3.0), (-0.1667, 1.0, 3.0), (-0.3333, 1.0, 3.0), (-0.5, 1.0, 3.0), (-1.0, 0.5, 3.0), (-1.0, 0.6, 3.0), (-1.0, 0.7, 3.0), (-1.0, 0.8, 3.0), (0.3333, 1.987e-08, 3.0), (0.3333, -0.1, 3.0), (0.4167, -0.105, 0.0), (0.3333, -0.5, 3.0), (-0.6667, 1.0, 3.0), (-0.8333, 1.0, 3.0), (-7.451e-08, -1.0, 3.0), (1.0, 0.6, 3.0), (1.0, 0.5, 3.0), (1.0, 0.4, 3.0), (1.0, 0.3, 3.0), (0.325, -0.15, 0.0), (-0.1667, -0.5, 3.0), (-0.3333, -0.5, 3.0), (-0.8333, -1.0, 3.0), (0.8333, 1.0, 3.0), (-1.0, -0.9, 3.0), (-1.0, -0.8, 3.0), (0.6667, 1.0, 3.0), (0.5, 1.0, 3.0), (0.3333, 1.0, 3.0), (0.1667, 1.0, 3.0), (1.0, -0.2, 3.0), (1.0, -0.3, 3.0), (1.0, -0.4, 3.0), (1.0, -0.5, 3.0), (-1.0, 0.1, 3.0), (-1.0, 0.2, 3.0), (-1.0, 0.3, 3.0), (-1.0, 0.4, 3.0), (0.3333, -0.3, 3.0), (1.0, -0.1, 3.0), (0.3333, -0.4, 3.0), (0.8333, -0.1, 3.0), (0.6667, -0.1, 3.0), (0.3333, -0.6, 3.0), (0.3333, -0.8, 3.0), (0.8333, 0.4, 3.0), (0.6667, 0.4, 3.0), (0.5, 0.4, 3.0), (0.8333, 0.5, 3.0), (0.6667, 0.5, 3.0), (-1.0, 0.48, 0.0), (-0.1667, 0.48, 0.0), (-0.3333, 0.48, 0.0), (-0.5, 0.48, 0.0), (-0.6667, 0.48, 0.0), (-0.8333, 0.48, 0.0), (-1.0, 0.5, 1.5), (-0.3333, 0.5, 1.5), (1.0, -0.3, 0.6), (1.0, -0.3, 1.2), (1.0, -0.3, 1.8), (1.0, -0.3, 2.4), (-1.0, 0.4, 0.6), (-1.0, 0.4, 1.2), (-1.0, 0.4, 1.8), (-1.0, 0.4, 2.4), (-0.1667, -1.005, 1.2), (-0.1667, -1.005, 0.6), (0.8333, -1.005, 2.4), (0.8333, -1.005, 1.8), (-1.0, 0.3, 2.4), (-1.0, 0.3, 1.8), (-1.0, 0.3, 1.2), (-1.0, 0.3, 0.6), (0.8333, -1.0, 0.6), (0.8333, -1.0, 1.8), (-1.0, -0.3, 0.6), (-1.0, -0.3, 1.2), (-1.0, -0.3, 2.4), (0.8333, -1.005, 1.2), (0.8333, -1.005, 0.6), (-0.3333, -1.005, 0.6), (-0.3333, -1.005, 1.2), (1.0, 0.4, 0.6), (1.0, 0.4, 1.2), (1.0, 0.4, 1.8), (1.0, 0.4, 2.4), (0.3333, 1.0, 2.4), (0.3333, 1.0, 1.8), (0.3333, 1.0, 1.2), (0.3333, 1.0, 0.6), (-1.0, 0.5, 2.4), (-1.0, 0.5, 1.8), (-1.0, 0.5, 1.2), (-1.0, 0.5, 0.6), (-1.0, 0.6, 0.6), (-1.0, 0.6, 1.2), (-1.0, 0.6, 1.8), (-1.0, 0.6, 2.4), (0.5, 1.0, 0.6), (0.5, 1.0, 1.2), (0.5, 1.0, 1.8), (0.5, 1.0, 2.4), (-0.1667, 1.0, 2.4), (-0.1667, 1.0, 1.8), (-0.1667, 1.0, 1.2), (-0.1667, 1.0, 0.6), (1.0, 0.8, 2.4), (1.0, 0.8, 1.8), (1.0, 0.8, 1.2), (1.0, 0.8, 0.6), (1.0, 0.7, 0.6), (1.0, 0.7, 1.2), (1.0, 0.7, 1.8), (1.0, 0.7, 2.4), (-7.451e-08, 1.0, 0.6), (-7.451e-08, 1.0, 1.2), (-7.451e-08, 1.0, 1.8), (-7.451e-08, 1.0, 2.4), (-1.0, -0.5, 2.4), (-1.0, -0.5, 1.8), (-1.0, -0.5, 1.2), (-1.0, -0.5, 0.6), (1.0, 0.1, 2.4), (1.0, 0.1, 1.8), (1.0, 0.1, 1.2), (1.0, 0.1, 0.6), (1.0, 5.96e-08, 0.6), (1.0, 5.96e-08, 1.2), (1.0, 5.96e-08, 1.8), (1.0, 5.96e-08, 2.4), (-1.0, -0.4, 0.6), (-1.0, -0.4, 1.8), (-1.0, -0.4, 2.4), (-0.3333, -1.005, 1.8), (-0.3333, -1.005, 2.4), (0.3333, -1.005, 3.0), (-0.8333, -1.005, 3.0), (1.0, 0.2, 0.6), (1.0, 0.2, 1.2), (1.0, 0.2, 1.8), (1.0, 0.2, 2.4), (-1.0, -0.2, 2.4), (-1.0, -0.2, 1.2), (-1.0, -0.2, 0.6), (1.0, 0.3, 2.4), (1.0, 0.3, 1.8), (1.0, 0.3, 1.2), (1.0, 0.3, 0.6), (-7.451e-08, -1.005, 3.0), (0.1667, -1.005, 3.0), (-0.6667, -1.005, 3.0), (-0.5, -1.005, 3.0), (1.0, -1.0, 0.6), (1.0, -1.0, 1.8), (1.0, -1.0, 2.4), (0.1667, 1.0, 2.4), (0.1667, 1.0, 1.8), (0.1667, 1.0, 1.2), (0.1667, 1.0, 0.6), (1.0, -0.9, 2.4), (1.0, -0.9, 1.8), (1.0, -0.9, 1.2), (1.0, -0.9, 0.6), (1.0, -0.7, 2.4), (1.0, -0.7, 1.8), (1.0, -0.7, 1.2), (1.0, -0.7, 0.6), (1.0, 0.9, 0.6), (1.0, 0.9, 1.2), (1.0, 0.9, 1.8), (1.0, 0.9, 2.4), (-0.3333, -1.005, 3.0), (-0.1667, -1.005, 3.0), (1.0, -1.005, 3.0), (-1.0, -1.005, 3.0), (1.0, 1.0, 2.4), (1.0, 1.0, 1.8), (1.0, 1.0, 1.2), (1.0, 1.0, 0.6), (0.8333, 1.0, 0.6), (0.8333, 1.0, 1.2), (0.8333, 1.0, 1.8), (0.8333, 1.0, 2.4), (-1.0, -1.0, 2.4), (-1.0, -1.0, 1.8), (-1.0, -1.0, 0.6), (-1.0, -0.9, 0.6), (-1.0, -0.9, 1.8), (-1.0, -0.9, 2.4), (-1.0, 0.7, 0.6), (-1.0, 0.7, 1.2), (-1.0, 0.7, 2.4), (0.6667, -1.0, 1.8), (0.6667, -1.0, 1.2), (1.0, 0.6, 2.4), (1.0, 0.6, 1.8), (1.0, 0.6, 1.2), (1.0, 0.6, 0.6), (1.0, 0.5, 0.6), (1.0, 0.5, 1.2), (1.0, 0.5, 1.8), (1.0, 0.5, 2.4), (0.5, -1.005, 3.0), (0.6667, -1.005, 3.0), (0.8333, -1.005, 3.0), (0.8333, -1.005, 0.0), (-1.0, -0.7, 2.4), (-1.0, -0.7, 1.2), (-1.0, -0.7, 0.6), (-0.6667, 1.0, 2.4), (-0.6667, 1.0, 1.8), (-0.6667, 1.0, 1.2), (-0.6667, 1.0, 0.6), (-0.5, 1.0, 0.6), (-0.5, 1.0, 1.2), (-0.5, 1.0, 1.8), (-0.5, 1.0, 2.4), (-1.0, -0.6, 0.6), (-1.0, -0.6, 1.2), (-1.0, -0.6, 1.8), (-1.0, -0.6, 2.4), (-1.0, -5.96e-08, 1.8), (-1.0, -5.96e-08, 1.2), (-1.0, -5.96e-08, 0.6), (1.0, -0.4, 2.4), (1.0, -0.4, 1.8), (1.0, -0.4, 1.2), (1.0, -0.4, 0.6), (1.0, -0.5, 0.6), (1.0, -0.5, 1.2), (1.0, -0.5, 1.8), (1.0, -0.5, 2.4), (-1.0, 0.1, 0.6), (-1.0, 0.1, 1.2), (-1.0, 0.1, 1.8), (-1.0, 0.1, 2.4), (1.0, -0.8, 2.4), (1.0, -0.8, 1.8), (1.0, -0.8, 1.2), (1.0, -0.8, 0.6), (-1.0, -0.8, 0.6), (-1.0, -0.8, 1.2), (-1.0, -0.8, 2.4), (0.6667, -1.005, 0.0), (0.5, -1.005, 0.0), (0.3333, -1.005, 0.0), (0.1667, -1.005, 0.0), (-0.3333, 1.0, 2.4), (-0.3333, 1.0, 1.8), (-0.3333, 1.0, 1.2), (-0.3333, 1.0, 0.6), (-1.0, -0.1, 0.6), (-1.0, -0.1, 1.2), (-1.0, -0.1, 2.4), (-7.451e-08, -1.005, 0.0), (-0.1667, -1.005, 0.0), (-0.3333, -1.005, 0.0), (-0.5, -1.005, 0.0), (1.0, -0.2, 2.4), (1.0, -0.2, 1.8), (1.0, -0.2, 1.2), (1.0, -0.2, 0.6), (-0.6667, -1.005, 0.0), (-0.8333, -1.005, 0.0), (-1.0, -1.005, 0.0), (1.0, -1.005, 0.0), (1.0, -0.1, 0.6), (1.0, -0.1, 1.2), (1.0, -0.1, 1.8), (1.0, -0.1, 2.4), (1.0, -0.6, 0.6), (1.0, -0.6, 1.2), (1.0, -0.6, 1.8), (1.0, -0.6, 2.4), (0.6667, 1.0, 2.4), (0.6667, 1.0, 1.8), (0.6667, 1.0, 1.2), (0.6667, 1.0, 0.6), (-1.0, 0.2, 0.6), (-1.0, 0.2, 1.2), (-1.0, 0.2, 1.8), (-1.0, 0.2, 2.4), (-1.0, 0.8, 2.4), (-1.0, 0.8, 1.2), (-1.0, 0.8, 0.6), (-1.0, 1.0, 2.4), (-1.0, 1.0, 1.8), (-1.0, 1.0, 1.2), (-1.0, 1.0, 0.6), (-0.8333, 1.0, 0.6), (-0.8333, 1.0, 1.2), (-0.8333, 1.0, 1.8), (-0.8333, 1.0, 2.4), (-1.0, 0.9, 0.6), (-1.0, 0.9, 1.8), (-1.0, 0.9, 2.4), (-1.0, -0.4, 1.2), (-1.0, -5.96e-08, 2.4), (-1.017, -0.4, 1.2), (-1.017, -0.4, 2.4), (-1.017, -5.96e-08, 2.4), (-1.017, -5.96e-08, 1.2), (-1.0, -0.9, 1.2), (-1.0, 0.9, 1.2), (-1.017, 0.6, 1.2), (-1.017, 0.6, 2.4), (-1.017, -0.9, 1.2), (-1.017, -0.9, 2.4), (-1.017, -0.6, 1.2), (-1.017, -0.6, 2.4), (-1.017, 0.9, 1.2), (-1.017, 0.9, 2.4), (0.3333, 0.4, 3.0), (0.5, 0.5, 3.0), (0.3333, 0.5, 3.0), (-1.0, 0.52, 0.0), (-0.1667, 0.52, 0.0), (-0.3333, 0.52, 0.0), (-0.5, 0.52, 0.0), (-0.6667, 0.52, 0.0), (-0.8333, 0.52, 0.0), (-1.0, 0.52, 1.5), (-0.1667, 0.52, 1.5), (-0.3333, 0.52, 1.5), (-0.5, 0.52, 1.5), (-0.6667, 0.52, 1.5), (-0.8333, 0.52, 1.5), (-1.0, 0.5, 0.0), (-0.1667, 0.5, 1.5), (-0.8333, 0.5, 1.5), (-0.6667, 0.5, 1.5), (-0.5, 0.5, 1.5), (-0.6667, 0.5, 0.0), (-0.5, 0.5, 0.0), (-0.3333, 0.5, 0.0), (0.325, -0.9, 0.0), (0.325, -0.8, 0.0), (0.325, -0.6, 0.0), (0.325, -1.0, 0.0), (0.325, -0.5, 3.0), (0.325, -0.9, 3.0), (0.325, -0.6, 3.0), (0.325, -0.8, 3.0), (-1.0, -0.505, 0.0), (-0.8333, -0.505, 0.0), (-0.6667, -0.505, 0.0), (-0.5, -0.505, 0.0), (-0.3333, -0.505, 0.0), (-0.1667, -0.505, 0.0), (-7.357e-08, -0.505, 0.0), (0.1667, -0.505, 0.0), (0.3333, -0.505, 0.0), (-1.0, -0.505, 3.0), (-0.6667, -0.505, 3.0), (-0.8333, -0.505, 3.0), (0.1667, -0.505, 3.0), (-7.357e-08, -0.505, 3.0), (0.3333, -0.505, 3.0), (-0.1667, -0.505, 3.0), (-0.3333, -0.505, 3.0), (-0.5, -0.505, 3.0), (0.1667, -0.5, 3.0), (-0.5, -0.5, 3.0), (0.1667, -0.5, 0.0), (-0.3333, -0.5, 0.0), (-0.5, -0.5, 0.0), (-0.6667, -0.5, 0.0), (-0.8333, -0.5, 0.0), (0.3333, -0.105, 0.0), (0.3333, -0.105, 3.0), (0.4167, -0.1, 3.0), (1.0, -0.105, 3.0), (1.0, -0.105, 0.0), (0.8333, -0.105, 0.0), (0.6667, -0.105, 0.0), (0.4167, -0.1, 0.0), (0.325, 1.987e-08, 3.0), (0.325, 0.1, 3.0), (0.325, 0.2, 3.0), (0.325, 0.3, 3.0), (0.8333, -0.1, 0.0), (0.6667, -0.105, 3.0), (0.8333, -0.105, 3.0), (0.325, -0.3, 0.0), (0.325, -0.4, 0.0), (0.325, -0.5, 0.0), (0.325, 0.2, 0.0), (0.325, 0.3, 0.0), (0.325, 0.4, 0.0), (0.325, 0.5, 0.0), (0.3333, -0.4, 0.0), (0.325, -0.4, 3.0), (0.325, -0.3, 3.0), (0.3333, -0.15, 0.0), (0.325, -0.1, 0.0), (0.325, 1.987e-08, 0.0), (0.325, 0.1, 0.0), (0.325, -0.1, 3.0), (0.3333, -0.15, 3.0), (0.325, 0.4, 3.0), (0.325, 0.5, 3.0), (0.3333, 0.3, 0.0), (0.3333, -0.9, 3.0), (0.3333, 0.1, 0.0), (0.3333, 3.725e-08, 0.0), (0.3333, 0.3, 3.0), (0.3333, 0.2, 3.0), (0.3333, -0.8, 0.0), (-0.6667, -1.0, 0.0), (-0.3333, -1.0, 0.0), (-7.451e-08, -1.0, 0.0), (0.3333, -1.0, 0.0), (0.6667, -1.0, 3.0), (0.5, -1.0, 3.0), (1.0, -1.0, 3.0), (-0.1667, -1.0, 3.0), (0.1667, -1.0, 3.0), (0.8333, -1.0, 1.2), (0.8333, -1.0, 2.4), (1.0, -1.0, 1.2), (-0.8333, -1.0, 0.0), (-1.0, -1.0, 1.2), (0.6667, -1.0, 2.4), (0.6667, -1.0, 0.6), (-0.1667, -1.0, 0.0), (0.1667, -1.0, 0.0), (0.5, -1.0, 0.0), (0.3333, -1.0, 3.0), (-0.5, -1.0, 3.0), (0.325, -1.0, 3.0), (-0.1667, -1.005, 1.8), (-0.1667, -1.005, 2.4), (0.3333, -1.005, 0.6), (0.3333, -1.005, 1.2), (0.3333, -1.005, 1.8), (0.3333, -1.005, 2.4), (-0.5, -1.005, 0.6), (-0.5, -1.005, 1.2), (-0.5, -1.005, 1.8), (-0.5, -1.005, 2.4), (1.0, -1.005, 0.6), (1.0, -1.005, 1.2), (1.0, -1.005, 1.8), (1.0, -1.005, 2.4), (-0.6667, -1.005, 0.6), (-0.6667, -1.005, 1.2), (-0.6667, -1.005, 1.8), (-0.6667, -1.005, 2.4), (-1.0, -1.005, 2.4), (-1.0, -1.005, 1.8), (-1.0, -1.005, 1.2), (-1.0, -1.005, 0.6), (0.6667, -1.005, 2.4), (0.6667, -1.005, 1.8), (0.6667, -1.005, 1.2), (0.6667, -1.005, 0.6), (0.5, -1.005, 0.6), (0.5, -1.005, 1.2), (0.5, -1.005, 1.8), (0.5, -1.005, 2.4), (-0.8333, -1.005, 2.4), (-0.8333, -1.005, 1.8), (-0.8333, -1.005, 1.2), (-0.8333, -1.005, 0.6), (-7.451e-08, -1.005, 0.6), (-7.451e-08, -1.005, 1.2), (-7.451e-08, -1.005, 1.8), (-7.451e-08, -1.005, 2.4), (0.1667, -1.005, 2.4), (0.1667, -1.005, 1.8), (0.1667, -1.005, 1.2), (0.1667, -1.005, 0.6), (0.3333, -0.75, 3.0), (0.325, -0.75, 0.0), (0.325, -0.75, 3.0), (0.3333, -0.75, 0.0), (0.325, -0.15, 3.0), (0.4167, -0.105, 3.0)], [(154, 72), (73, 158), (438, 155), (437, 156), (436, 157), (431, 153)], [(206, 221, 103, 104), (386, 399, 95, 110), (358, 568, 170, 359), (245, 357, 82, 81), (399, 389, 85, 95), (389, 396, 116, 85), (286, 279, 86, 126), (205, 378, 129, 130), (340, 263, 99, 100), (173, 168, 140, 139), (168, 194, 107, 140), (274, 210, 97, 96), (194, 201, 108, 107), (78, 79, 458, 457), (335, 377, 102, 136), (201, 295, 109, 108), (222, 236, 77, 76), (292, 346, 128, 127), (320, 351, 105, 106), (189, 248, 121, 120), (210, 217, 98, 97), (112, 501, 580, 502), (221, 259, 132, 103), (279, 274, 96, 86), (305, 189, 120, 119), (396, 313, 115, 116), (190, 205, 130, 131), (362, 164, 134, 133), (339, 385, 138, 137), (164, 328, 135, 134), (385, 173, 139, 138), (298, 305, 119, 118), (313, 320, 106, 115), (551, 254, 240, 564), (324, 222, 76, 75), (564, 240, 278, 552), (378, 286, 126, 129), (556, 307, 306, 563), (267, 340, 100, 101), (123, 124, 463, 462), (226, 233, 94, 93), (248, 244, 92, 121), (236, 181, 80, 77), (244, 226, 93, 92), (181, 245, 81, 80), (114, 443, 445, 146), (377, 267, 101, 102), (259, 190, 131, 132), (287, 292, 127, 87), (351, 206, 104, 105), (295, 386, 110, 109), (535, 276, 275, 238), (572, 253, 252, 571), (418, 504, 503, 416), (473, 112, 474, 581), (328, 335, 136, 135), (543, 255, 254, 551), (310, 324, 75, 74), (238, 275, 255, 543), (217, 298, 118, 98), (346, 310, 74, 128), (547, 277, 308, 171), (64, 148, 149, 65), (141, 496, 495, 143), (65, 149, 150, 66), (70, 71, 418, 417), (68, 69, 152, 151), (54, 55, 218, 209), (209, 218, 219, 208), (208, 219, 220, 207), (207, 220, 221, 206), (24, 23, 397, 388), (32, 31, 327, 355), (355, 327, 326, 356), (571, 252, 276, 535), (33, 32, 355, 247), (247, 355, 356, 246), (23, 3, 392, 397), (398, 390, 389, 399), (3, 45, 393, 392), (392, 393, 394, 391), (391, 394, 395, 390), (390, 395, 396, 389), (41, 2, 282, 283), (283, 282, 281, 284), (284, 281, 280, 285), (285, 280, 279, 286), (58, 59, 381, 202), (202, 381, 380, 203), (203, 380, 379, 204), (204, 379, 378, 205), (6, 7, 266, 343), (343, 266, 265, 342), (342, 265, 264, 341), (341, 264, 263, 340), (28, 27, 165, 176), (176, 165, 166, 175), (175, 166, 167, 174), (174, 167, 168, 173), (165, 197, 196, 166), (166, 196, 195, 167), (167, 195, 194, 168), (22, 21, 213, 271), (271, 213, 212, 272), (272, 212, 211, 273), (273, 211, 210, 274), (197, 198, 199, 196), (196, 199, 200, 195), (195, 200, 201, 194), (8, 4, 374, 332), (332, 374, 375, 333), (333, 375, 376, 334), (334, 376, 377, 335), (26, 25, 293, 198), (198, 293, 294, 199), (7, 0, 256, 266), (264, 257, 258, 263), (31, 30, 336, 327), (327, 336, 337, 326), (326, 337, 338, 325), (36, 35, 234, 225), (223, 235, 236, 222), (40, 39, 344, 290), (52, 53, 354, 317), (317, 354, 353, 318), (318, 353, 352, 319), (319, 352, 351, 320), (17, 16, 251, 186), (186, 251, 250, 187), (187, 250, 249, 188), (188, 249, 248, 189), (21, 20, 214, 213), (213, 214, 215, 212), (212, 215, 216, 211), (211, 216, 217, 210), (55, 56, 262, 218), (218, 262, 261, 219), (219, 261, 260, 220), (220, 260, 259, 221), (2, 22, 271, 282), (282, 271, 272, 281), (281, 272, 273, 280), (280, 273, 274, 279), (18, 17, 186, 302), (302, 186, 187, 303), (303, 187, 188, 304), (304, 188, 189, 305), (45, 46, 316, 393), (393, 316, 315, 394), (394, 315, 314, 395), (395, 314, 313, 396), (57, 58, 202, 193), (193, 202, 203, 192), (192, 203, 204, 191), (191, 204, 205, 190), (11, 10, 161, 365), (365, 161, 162, 364), (364, 162, 163, 363), (363, 163, 164, 362), (30, 29, 382, 336), (336, 382, 383, 337), (337, 383, 384, 338), (338, 384, 385, 339), (10, 9, 331, 161), (161, 331, 330, 162), (162, 330, 329, 163), (163, 329, 328, 164), (29, 28, 176, 382), (382, 176, 175, 383), (383, 175, 174, 384), (384, 174, 173, 385), (19, 18, 302, 301), (301, 302, 303, 300), (300, 303, 304, 299), (299, 304, 305, 298), (46, 52, 317, 316), (316, 317, 318, 315), (315, 318, 319, 314), (314, 319, 320, 313), (37, 36, 225, 321), (321, 225, 224, 322), (322, 224, 223, 323), (323, 223, 222, 324), (59, 41, 283, 381), (381, 283, 284, 380), (380, 284, 285, 379), (379, 285, 286, 378), (5, 6, 343, 270), (270, 343, 342, 269), (269, 342, 341, 268), (268, 341, 340, 267), (14, 13, 230, 229), (229, 230, 231, 228), (228, 231, 232, 227), (227, 232, 233, 226), (16, 15, 241, 251), (251, 241, 242, 250), (250, 242, 243, 249), (249, 243, 244, 248), (35, 34, 179, 234), (15, 14, 229, 241), (241, 229, 228, 242), (242, 228, 227, 243), (243, 227, 226, 244), (34, 33, 247, 179), (179, 247, 246, 180), (4, 5, 270, 374), (374, 270, 269, 375), (375, 269, 268, 376), (376, 268, 267, 377), (56, 57, 193, 262), (262, 193, 192, 261), (261, 192, 191, 260), (260, 191, 190, 259), (1, 40, 290, 289), (288, 291, 292, 287), (53, 54, 209, 354), (354, 209, 208, 353), (353, 208, 207, 352), (352, 207, 206, 351), (25, 24, 388, 293), (293, 388, 387, 294), (13, 12, 370, 230), (230, 370, 371, 231), (231, 371, 372, 232), (232, 372, 373, 233), (12, 11, 365, 370), (370, 365, 364, 371), (371, 364, 363, 372), (372, 363, 362, 373), (9, 8, 332, 331), (331, 332, 333, 330), (330, 333, 334, 329), (329, 334, 335, 328), (38, 37, 321, 312), (312, 321, 322, 311), (20, 19, 301, 214), (214, 301, 300, 215), (215, 300, 299, 216), (216, 299, 298, 217), (39, 38, 312, 344), (344, 312, 311, 345), (62, 112, 502, 497), (422, 428, 427, 421), (421, 427, 426, 420), (424, 430, 429, 423), (419, 425, 430, 424), (423, 429, 428, 422), (434, 436, 437, 435), (357, 401, 83, 82), (401, 339, 137, 83), (147, 511, 579, 576), (233, 373, 142, 94), (373, 362, 133, 142), (66, 150, 416, 67), (17, 120, 148, 64), (69, 70, 417, 152), (18, 68, 151, 119), (120, 119, 418, 416), (72, 420, 426, 432), (434, 429, 430, 433), (159, 431, 419, 425), (388, 397, 407, 387), (397, 392, 391, 407), (407, 391, 390, 398), (27, 431, 197, 165), (431, 26, 198, 197), (325, 338, 339, 401), (225, 234, 400, 224), (224, 400, 235, 223), (290, 344, 345, 406), (234, 179, 180, 400), (401, 404, 405, 326), (326, 405, 402, 400), (400, 402, 403, 236), (236, 403, 404, 401), (399, 201, 409, 415), (292, 406, 410, 411), (324, 292, 411, 413), (322, 324, 413, 412), (407, 399, 415, 414), (199, 407, 414, 408), (406, 322, 412, 410), (201, 199, 408, 409), (433, 430, 425, 159), (435, 428, 429, 434), (160, 427, 428, 435), (432, 426, 427, 160), (160, 438, 72, 432), (159, 431, 73, 433), (433, 73, 436, 434), (435, 437, 438, 160), (439, 444, 446, 440), (146, 445, 441, 47), (114, 146, 47, 49), (451, 452, 462, 463), (453, 454, 459, 460), (451, 463, 464, 450), (449, 450, 464, 457), (453, 460, 462, 452), (449, 457, 458, 448), (476, 475, 486, 477), (448, 458, 456, 447), (79, 76, 456, 458), (76, 36, 447, 456), (88, 123, 462, 460), (467, 465, 114, 49), (60, 487, 496, 141), (488, 495, 496, 487), (477, 486, 485, 478), (12, 142, 475, 476), (145, 61, 478, 485), (62, 472, 113, 479), (142, 144, 486, 475), (474, 479, 113, 581), (472, 473, 581, 113), (144, 145, 485, 486), (112, 62, 479, 474), (491, 483, 503, 492), (498, 501, 480, 499), (492, 503, 504, 493), (499, 480, 481, 500), (490, 482, 483, 491), (500, 481, 482, 490), (89, 481, 480, 111), (71, 493, 504, 418), (111, 480, 501, 112), (501, 498, 122, 580), (502, 580, 122, 497), (505, 67, 416, 509), (459, 454, 455, 461), (466, 78, 457, 464), (509, 483, 482, 510), (465, 88, 460, 459), (61, 484, 477, 478), (143, 495, 443, 114), (484, 12, 476, 477), (441, 445, 443, 489), (49, 114, 443, 489), (124, 466, 464, 463), (114, 465, 459, 461), (36, 76, 79, 471), (471, 79, 78, 470), (470, 78, 466, 469), (469, 466, 124, 468), (468, 124, 123, 44), (44, 123, 88, 48), (48, 88, 465, 467), (49, 494, 143, 114), (489, 443, 495, 488), (494, 60, 141, 143), (484, 61, 145, 144), (12, 484, 144, 142), (510, 482, 481, 89), (416, 503, 483, 509), (62, 508, 111, 112), (508, 507, 89, 111), (507, 63, 510, 89), (63, 505, 509, 510), (147, 446, 444, 506), (511, 147, 506, 43), (517, 516, 307, 306), (516, 526, 556, 307), (568, 569, 169, 170), (569, 570, 534, 169), (570, 571, 535, 534), (349, 536, 575, 350), (536, 537, 574, 575), (537, 538, 573, 574), (538, 539, 572, 573), (348, 560, 536, 349), (560, 561, 537, 536), (561, 562, 538, 537), (562, 563, 539, 538), (369, 544, 183, 309), (544, 545, 182, 183), (545, 546, 172, 182), (546, 547, 171, 172), (360, 184, 540, 361), (184, 185, 541, 540), (185, 237, 542, 541), (237, 238, 543, 542), (361, 540, 548, 366), (540, 541, 549, 548), (541, 542, 550, 549), (542, 543, 551, 550), (350, 575, 568, 358), (575, 574, 569, 568), (574, 573, 570, 569), (573, 572, 571, 570), (359, 170, 184, 360), (170, 169, 185, 184), (169, 534, 237, 185), (534, 535, 238, 237), (347, 559, 560, 348), (559, 558, 561, 560), (558, 557, 562, 561), (557, 556, 563, 562), (367, 567, 555, 368), (567, 566, 554, 555), (566, 565, 553, 554), (565, 564, 552, 553), (366, 548, 567, 367), (548, 549, 566, 567), (549, 550, 565, 566), (550, 551, 564, 565), (539, 239, 253, 572), (563, 306, 239, 539), (263, 258, 518, 99), (266, 256, 523, 265), (265, 523, 257, 264), (289, 290, 406, 525), (525, 406, 291, 288), (439, 442, 533, 444), (506, 444, 533, 531), (43, 506, 531, 515), (0, 51, 84, 518), (515, 531, 517, 530), (529, 520, 531, 515), (514, 117, 520, 529), (528, 519, 117, 514), (513, 90, 519, 528), (42, 532, 90, 513), (512, 91, 532, 42), (524, 125, 91, 512), (1, 87, 125, 524), (530, 517, 516, 50), (42, 512, 366, 361), (532, 90, 275, 255), (177, 521, 182, 183), (258, 257, 546, 547), (0, 51, 309, 369), (519, 117, 252, 276), (289, 525, 554, 555), (528, 513, 360, 359), (518, 258, 547, 277), (117, 520, 253, 252), (523, 256, 544, 545), (522, 84, 308, 171), (296, 297, 558, 557), (514, 528, 359, 358), (527, 50, 347, 559), (288, 287, 552, 553), (513, 42, 361, 360), (90, 519, 276, 275), (521, 178, 172, 182), (84, 518, 277, 308), (50, 530, 348, 347), (529, 514, 358, 350), (524, 1, 368, 367), (520, 531, 239, 253), (125, 91, 254, 240), (51, 177, 183, 309), (257, 523, 545, 546), (297, 527, 559, 558), (530, 515, 349, 348), (525, 288, 553, 554), (512, 524, 367, 366), (178, 522, 171, 172), (531, 517, 306, 239), (87, 125, 240, 278), (256, 0, 369, 544), (91, 532, 255, 254), (526, 296, 557, 556), (515, 529, 350, 349), (1, 289, 555, 368), (287, 87, 278, 552), (531, 515, 442, 533), (576, 579, 577, 578), (446, 147, 576, 578), (440, 446, 578, 577)])
me_plane.polygons.foreach_set('material_index', [1, 1, 1, 1, 1, 1, 1, 1, 1, 1, 1, 1, 1, 1, 1, 1, 1, 1, 1, 1, 1, 1, 1, 1, 1, 1, 1, 1, 1, 1, 1, 1, 1, 1, 1, 1, 1, 1, 1, 1, 1, 1, 1, 1, 1, 1, 1, 1, 1, 1, 1, 1, 1, 1, 1, 1, 1, 1, 1, 1, 1, 1, 1, 1, 1, 1, 1, 1, 1, 1, 1, 1, 1, 1, 1, 1, 1, 1, 1, 1, 1, 1, 1, 1, 1, 1, 1, 1, 1, 1, 1, 1, 1, 1, 1, 1, 1, 1, 1, 1, 1, 1, 1, 1, 1, 1, 1, 1, 1, 1, 1, 1, 1, 1, 1, 1, 1, 1, 1, 1, 1, 1, 1, 1, 1, 1, 1, 1, 1, 1, 1, 1, 1, 1, 1, 1, 1, 1, 1, 1, 1, 1, 1, 1, 1, 1, 1, 1, 1, 1, 1, 1, 1, 1, 1, 1, 1, 1, 1, 1, 1, 1, 1, 1, 1, 1, 1, 1, 1, 1, 1, 1, 1, 1, 1, 1, 1, 1, 1, 1, 1, 1, 1, 1, 1, 1, 1, 1, 1, 1, 1, 1, 1, 1, 1, 1, 1, 1, 1, 1, 1, 1, 1, 1, 1, 1, 1, 1, 1, 1, 1, 1, 1, 1, 1, 1, 1, 1, 1, 1, 1, 1, 1, 1, 1, 1, 1, 1, 1, 1, 1, 1, 1, 1, 1, 1, 1, 1, 1, 1, 1, 1, 1, 2, 2, 2, 2, 2, 2, 1, 1, 1, 1, 1, 1, 1, 1, 1, 1, 2, 2, 0, 1, 1, 1, 1, 1, 1, 1, 1, 1, 1, 0, 0, 0, 0, 0, 0, 0, 0, 0, 0, 0, 0, 2, 2, 2, 2, 2, 2, 2, 2, 1, 1, 1, 1, 1, 1, 1, 1, 1, 1, 1, 1, 0, 1, 1, 1, 1, 1, 0, 1, 0, 1, 1, 1, 1, 1, 1, 1, 1, 1, 1, 1, 1, 1, 1, 1, 1, 1, 1, 1, 1, 1, 0, 1, 0, 1, 1, 1, 1, 1, 1, 1, 1, 1, 1, 1, 1, 1, 1, 1, 1, 1, 1, 1, 1, 1, 1, 1, 1, 0, 0, 1, 1, 1, 1, 1, 1, 1, 1, 1, 1, 1, 1, 1, 1, 1, 1, 1, 1, 1, 1, 1, 1, 1, 1, 1, 1, 1, 1, 1, 1, 1, 1, 1, 1, 1, 1, 1, 1, 1, 1, 1, 1, 1, 1, 1, 1, 1, 1, 1, 1, 1, 1, 1, 1, 1, 1, 1, 1, 1, 1, 1, 1, 1, 1, 0, 0, 0, 1, 0, 0, 1, 0, 1, 0, 1, 0, 0, 0, 0, 1, 0, 0, 0, 0, 0, 0, 0, 0, 0, 0, 1, 0, 0, 1, 0, 0, 0, 0, 1, 0, 0, 0, 1, 1, 0, 1, 1, 1])
me_plane.materials.append(mat_floormat)
me_plane.materials.append(mat_wallmat)
me_plane.materials.append(mat_halfwallmat)
me_plane.use_remesh_preserve_volume = False
me_plane.use_remesh_preserve_attributes = False
me_plane.use_mirror_vertex_groups = False
me_plane.update()

# ---- objects
ob_floor = bpy.data.objects.new('Floor', me_plane_004)
ob_ceiling = bpy.data.objects.new('Ceiling', me_plane_003)
ob_bed = bpy.data.objects.new('Bed', me_cube)
ob_hemi = bpy.data.objects.new('Hemi', light_hemi)
ob_walls = bpy.data.objects.new('Walls', me_plane)
ob_lamp = bpy.data.objects.new('Lamp', light_lamp)
ob_camera = bpy.data.objects.new('Camera', cam_camera)
ob_hemi_002 = bpy.data.objects.new('Hemi.002', light_hemi_002)
ob_hemi_001 = bpy.data.objects.new('Hemi.001', light_hemi_001)

# ---- transforms, parenting, visibility, modifiers, constraints
ob_floor.location = (0.0, 0.0, 0.0)
ob_floor.scale = (6.0, 10.0, 1.0)
ob_floor.lineart.crease_threshold = 0.0
ob_ceiling.location = (0.0, 0.0, 3.0)
ob_ceiling.scale = (6.0, 10.0, 1.0)
ob_ceiling.lineart.crease_threshold = 0.0
ob_bed.location = (-3.702, -8.837, 0.06653)
ob_bed.lineart.crease_threshold = 0.0
_m = ob_bed.modifiers.new('Subsurf', 'SUBSURF')
_m.uv_smooth = 'PRESERVE_CORNERS'
_m.quality = 2
_m.show_only_control_edges = False
ob_hemi.location = (-1.176, 1.248, 11.01)
ob_hemi.lineart.crease_threshold = 0.0
ob_walls.location = (0.0, 0.0, 0.0)
ob_walls.scale = (6.0, 10.0, 1.0)
ob_walls.lineart.crease_threshold = 0.0
ob_lamp.location = (4.076, 1.005, 5.904)
ob_lamp.rotation_euler = (0.6503, 0.05522, 1.866)
ob_lamp.lock_rotations_4d = False
ob_lamp.empty_display_type = 'ARROWS'
ob_lamp.color = (0.0, 0.0, 0.0, 0.0)
ob_lamp.lineart.crease_threshold = 0.0
ob_camera.location = (2.248, 3.499, 3.406)
ob_camera.rotation_euler = (0.9473, -1.015e-05, 1.186)
ob_camera.scale = (0.9999, 1.0, 1.0)
ob_camera.lock_rotations_4d = False
ob_camera.empty_display_type = 'ARROWS'
ob_camera.color = (0.0, 0.0, 0.0, 0.0)
ob_camera.display_type = 'WIRE'
ob_camera.lineart.crease_threshold = 0.0
ob_hemi_002.location = (8.743, -3.629, 3.007)
ob_hemi_002.rotation_euler = (1.119, -0.735, 1.489)
ob_hemi_002.lineart.crease_threshold = 0.0
ob_hemi_001.location = (-8.59, -5.304, 10.63)
ob_hemi_001.rotation_euler = (0.05364, -0.667, 0.5185)
ob_hemi_001.lineart.crease_threshold = 0.0

# ---- collection membership
col_collection_1.objects.link(ob_floor)
col_collection_1.objects.link(ob_ceiling)
col_collection_1.objects.link(ob_bed)
col_collection_1.objects.link(ob_hemi)
col_collection_1.objects.link(ob_walls)
col_collection_1.objects.link(ob_lamp)
col_collection_1.objects.link(ob_camera)
col_collection_2.objects.link(ob_hemi_002)
col_collection_2.objects.link(ob_hemi_001)

# ---- scene / render settings (as saved in the file)
scene.camera = ob_camera
scene.frame_start = 1; scene.frame_end = 250; scene.frame_set(1)
scene.render.engine = 'BLENDER_EEVEE_NEXT'
scene.render.image_settings.color_mode = 'RGB'
scene.render.image_settings.compression = 90
scene.render.resolution_percentage = 50
scene.render.dither_intensity = 0.0
scene.cycles.use_denoising = False
scene.cycles.samples = 10
scene.cycles.sampling_pattern = 'TABULATED_SOBOL'
scene.cycles.light_sampling_threshold = 0.0
scene.cycles.use_adaptive_sampling = False
scene.cycles.use_light_tree = False
scene.cycles.blur_glossy = 0.0
scene.cycles.volume_bounces = 1
scene.cycles.pixel_filter_type = 'GAUSSIAN'
scene.cycles.sample_clamp_indirect = 0.0
scene.view_settings.view_transform = 'Standard'
bpy.context.view_layer.update()
